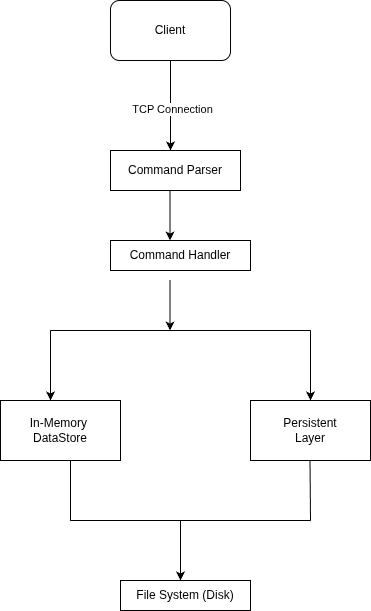

The diagram above was exported from draw.io. Its source (the exported page's mxGraphModel, read from the mxfile embedded in the PNG):
<mxGraphModel dx="972" dy="585" grid="0" gridSize="10" guides="1" tooltips="1" connect="1" arrows="1" fold="1" page="1" pageScale="1" pageWidth="850" pageHeight="1100" background="light-dark(#FFFFFF,#000000)" math="0" shadow="0">
  <root>
    <mxCell id="0" />
    <mxCell id="1" parent="0" />
    <mxCell id="0z3tu9Q6R_RoAIXtHJJn-1" parent="1" style="rounded=1;whiteSpace=wrap;html=1;" value="Client" vertex="1">
      <mxGeometry height="60" width="120" x="330" y="80" as="geometry" />
    </mxCell>
    <mxCell id="0z3tu9Q6R_RoAIXtHJJn-4" edge="1" parent="1" source="0z3tu9Q6R_RoAIXtHJJn-1" style="endArrow=classic;html=1;rounded=0;exitX=0.5;exitY=1;exitDx=0;exitDy=0;" value="">
      <mxGeometry height="50" relative="1" width="50" as="geometry">
        <Array as="points" />
        <mxPoint x="389.5" y="180" as="sourcePoint" />
        <mxPoint x="390" y="230" as="targetPoint" />
      </mxGeometry>
    </mxCell>
    <mxCell id="0z3tu9Q6R_RoAIXtHJJn-25" connectable="0" parent="0z3tu9Q6R_RoAIXtHJJn-4" style="edgeLabel;html=1;align=center;verticalAlign=middle;resizable=0;points=[];" value="TCP Connection" vertex="1">
      <mxGeometry relative="1" x="0.0578" y="1" as="geometry">
        <mxPoint as="offset" />
      </mxGeometry>
    </mxCell>
    <mxCell id="0z3tu9Q6R_RoAIXtHJJn-5" parent="1" style="rounded=0;whiteSpace=wrap;html=1;" value="Command Parser" vertex="1">
      <mxGeometry height="40" width="130" x="330" y="230" as="geometry" />
    </mxCell>
    <mxCell id="0z3tu9Q6R_RoAIXtHJJn-7" edge="1" parent="1" style="endArrow=classic;html=1;rounded=0;" value="">
      <mxGeometry height="50" relative="1" width="50" as="geometry">
        <Array as="points">
          <mxPoint x="389.5" y="320" />
        </Array>
        <mxPoint x="389.5" y="270" as="sourcePoint" />
        <mxPoint x="389.5" y="320" as="targetPoint" />
      </mxGeometry>
    </mxCell>
    <mxCell id="0z3tu9Q6R_RoAIXtHJJn-8" parent="1" style="rounded=0;whiteSpace=wrap;html=1;" value="Command Handler" vertex="1">
      <mxGeometry height="30" width="140" x="330" y="320" as="geometry" />
    </mxCell>
    <mxCell id="0z3tu9Q6R_RoAIXtHJJn-12" edge="1" parent="1" style="endArrow=classic;html=1;rounded=0;" value="">
      <mxGeometry height="50" relative="1" width="50" as="geometry">
        <mxPoint x="389.5" y="360" as="sourcePoint" />
        <mxPoint x="389.5" y="410" as="targetPoint" />
      </mxGeometry>
    </mxCell>
    <mxCell id="0z3tu9Q6R_RoAIXtHJJn-15" edge="1" parent="1" style="endArrow=none;html=1;rounded=0;" value="">
      <mxGeometry height="50" relative="1" width="50" as="geometry">
        <mxPoint x="270" y="410" as="sourcePoint" />
        <mxPoint x="530" y="410" as="targetPoint" />
      </mxGeometry>
    </mxCell>
    <mxCell id="0z3tu9Q6R_RoAIXtHJJn-16" edge="1" parent="1" style="endArrow=classic;html=1;rounded=0;" value="">
      <mxGeometry height="50" relative="1" width="50" as="geometry">
        <mxPoint x="270" y="410" as="sourcePoint" />
        <mxPoint x="270" y="480" as="targetPoint" />
      </mxGeometry>
    </mxCell>
    <mxCell id="0z3tu9Q6R_RoAIXtHJJn-17" edge="1" parent="1" style="endArrow=classic;html=1;rounded=0;" value="">
      <mxGeometry height="50" relative="1" width="50" as="geometry">
        <mxPoint x="530" y="410" as="sourcePoint" />
        <mxPoint x="530" y="480" as="targetPoint" />
      </mxGeometry>
    </mxCell>
    <mxCell id="0z3tu9Q6R_RoAIXtHJJn-18" parent="1" style="rounded=0;whiteSpace=wrap;html=1;" value="In-Memory&amp;nbsp;&lt;div&gt;DataStore&lt;/div&gt;" vertex="1">
      <mxGeometry height="60" width="120" x="220" y="480" as="geometry" />
    </mxCell>
    <mxCell id="0z3tu9Q6R_RoAIXtHJJn-19" parent="1" style="rounded=0;whiteSpace=wrap;html=1;" value="Persistent&lt;div&gt;Layer&lt;/div&gt;" vertex="1">
      <mxGeometry height="60" width="120" x="470" y="480" as="geometry" />
    </mxCell>
    <mxCell id="0z3tu9Q6R_RoAIXtHJJn-20" edge="1" parent="1" style="endArrow=none;html=1;rounded=0;" value="">
      <mxGeometry height="50" relative="1" width="50" as="geometry">
        <mxPoint x="290" y="600" as="sourcePoint" />
        <mxPoint x="290" y="540" as="targetPoint" />
      </mxGeometry>
    </mxCell>
    <mxCell id="0z3tu9Q6R_RoAIXtHJJn-21" edge="1" parent="1" style="endArrow=none;html=1;rounded=0;" value="">
      <mxGeometry height="50" relative="1" width="50" as="geometry">
        <mxPoint x="530" y="600" as="sourcePoint" />
        <mxPoint x="529.5" y="540" as="targetPoint" />
      </mxGeometry>
    </mxCell>
    <mxCell id="0z3tu9Q6R_RoAIXtHJJn-22" edge="1" parent="1" style="endArrow=none;html=1;rounded=0;" value="">
      <mxGeometry height="50" relative="1" width="50" as="geometry">
        <mxPoint x="290" y="600" as="sourcePoint" />
        <mxPoint x="530" y="600" as="targetPoint" />
      </mxGeometry>
    </mxCell>
    <mxCell id="0z3tu9Q6R_RoAIXtHJJn-23" edge="1" parent="1" style="endArrow=classic;html=1;rounded=0;" value="">
      <mxGeometry height="50" relative="1" width="50" as="geometry">
        <mxPoint x="400" y="600" as="sourcePoint" />
        <mxPoint x="400" y="660" as="targetPoint" />
      </mxGeometry>
    </mxCell>
    <mxCell id="0z3tu9Q6R_RoAIXtHJJn-26" parent="1" style="rounded=0;whiteSpace=wrap;html=1;" value="File System (Disk)" vertex="1">
      <mxGeometry height="30" width="130" x="340" y="660" as="geometry" />
    </mxCell>
  </root>
</mxGraphModel>